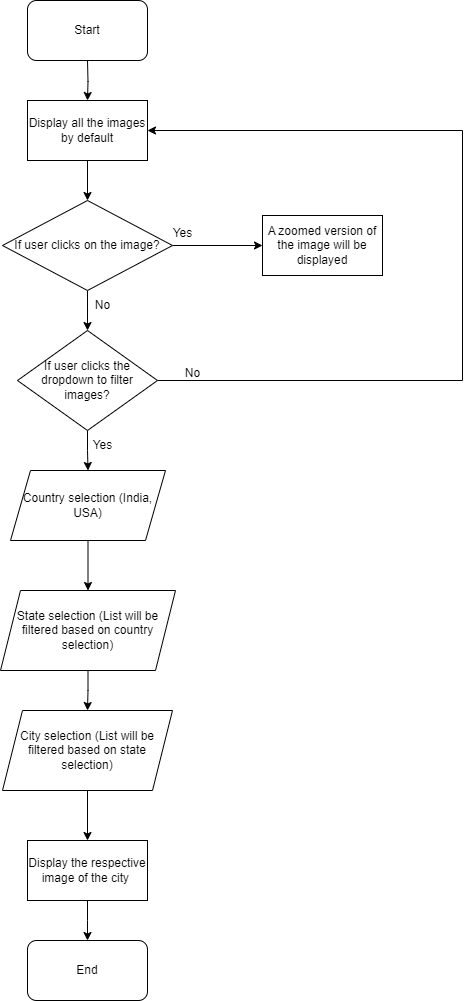

The diagram above was exported from draw.io. Its source (the exported page's mxGraphModel, read from the mxfile embedded in the PNG):
<mxGraphModel dx="825" dy="476" grid="1" gridSize="10" guides="1" tooltips="1" connect="1" arrows="1" fold="1" page="1" pageScale="1" pageWidth="850" pageHeight="1100" math="0" shadow="0">
  <root>
    <mxCell id="0" />
    <mxCell id="1" parent="0" />
    <mxCell id="ef1i9olueahSVc1ZeOhq-5" style="edgeStyle=orthogonalEdgeStyle;rounded=0;orthogonalLoop=1;jettySize=auto;html=1;exitX=0.5;exitY=1;exitDx=0;exitDy=0;exitPerimeter=0;entryX=0.5;entryY=0;entryDx=0;entryDy=0;" edge="1" parent="1" target="E6FwQj1z6kSkI7d41Mbk-2">
      <mxGeometry relative="1" as="geometry">
        <mxPoint x="425" y="110" as="sourcePoint" />
      </mxGeometry>
    </mxCell>
    <mxCell id="ef1i9olueahSVc1ZeOhq-4" style="edgeStyle=orthogonalEdgeStyle;rounded=0;orthogonalLoop=1;jettySize=auto;html=1;exitX=0.5;exitY=1;exitDx=0;exitDy=0;entryX=0.5;entryY=0;entryDx=0;entryDy=0;" edge="1" parent="1" source="E6FwQj1z6kSkI7d41Mbk-2" target="ef1i9olueahSVc1ZeOhq-1">
      <mxGeometry relative="1" as="geometry" />
    </mxCell>
    <mxCell id="E6FwQj1z6kSkI7d41Mbk-2" value="Display all the images by default" style="rounded=0;whiteSpace=wrap;html=1;" parent="1" vertex="1">
      <mxGeometry x="365" y="150" width="120" height="60" as="geometry" />
    </mxCell>
    <mxCell id="ef1i9olueahSVc1ZeOhq-3" style="edgeStyle=orthogonalEdgeStyle;rounded=0;orthogonalLoop=1;jettySize=auto;html=1;exitX=1;exitY=0.5;exitDx=0;exitDy=0;entryX=0;entryY=0.5;entryDx=0;entryDy=0;" edge="1" parent="1" source="ef1i9olueahSVc1ZeOhq-1" target="ef1i9olueahSVc1ZeOhq-2">
      <mxGeometry relative="1" as="geometry" />
    </mxCell>
    <mxCell id="ef1i9olueahSVc1ZeOhq-29" style="edgeStyle=orthogonalEdgeStyle;rounded=0;orthogonalLoop=1;jettySize=auto;html=1;exitX=0.5;exitY=1;exitDx=0;exitDy=0;entryX=0.5;entryY=0;entryDx=0;entryDy=0;" edge="1" parent="1" source="ef1i9olueahSVc1ZeOhq-1" target="ef1i9olueahSVc1ZeOhq-11">
      <mxGeometry relative="1" as="geometry" />
    </mxCell>
    <mxCell id="ef1i9olueahSVc1ZeOhq-1" value="If user clicks on the image?" style="rhombus;whiteSpace=wrap;html=1;" vertex="1" parent="1">
      <mxGeometry x="340" y="250" width="170" height="90" as="geometry" />
    </mxCell>
    <mxCell id="ef1i9olueahSVc1ZeOhq-2" value="A zoomed version of the image will be displayed" style="rounded=0;whiteSpace=wrap;html=1;" vertex="1" parent="1">
      <mxGeometry x="600" y="265" width="120" height="60" as="geometry" />
    </mxCell>
    <mxCell id="ef1i9olueahSVc1ZeOhq-8" value="Yes" style="text;html=1;align=center;verticalAlign=middle;resizable=0;points=[];autosize=1;strokeColor=none;fillColor=none;" vertex="1" parent="1">
      <mxGeometry x="500" y="268" width="40" height="30" as="geometry" />
    </mxCell>
    <mxCell id="ef1i9olueahSVc1ZeOhq-9" value="No" style="text;html=1;align=center;verticalAlign=middle;resizable=0;points=[];autosize=1;strokeColor=none;fillColor=none;" vertex="1" parent="1">
      <mxGeometry x="420" y="340" width="40" height="30" as="geometry" />
    </mxCell>
    <mxCell id="ef1i9olueahSVc1ZeOhq-13" style="edgeStyle=orthogonalEdgeStyle;rounded=0;orthogonalLoop=1;jettySize=auto;html=1;exitX=1;exitY=0.5;exitDx=0;exitDy=0;entryX=1;entryY=0.5;entryDx=0;entryDy=0;" edge="1" parent="1" source="ef1i9olueahSVc1ZeOhq-11" target="E6FwQj1z6kSkI7d41Mbk-2">
      <mxGeometry relative="1" as="geometry">
        <Array as="points">
          <mxPoint x="800" y="430" />
          <mxPoint x="800" y="180" />
        </Array>
      </mxGeometry>
    </mxCell>
    <mxCell id="ef1i9olueahSVc1ZeOhq-19" style="edgeStyle=orthogonalEdgeStyle;rounded=0;orthogonalLoop=1;jettySize=auto;html=1;exitX=0.5;exitY=1;exitDx=0;exitDy=0;entryX=0.5;entryY=0;entryDx=0;entryDy=0;" edge="1" parent="1" source="ef1i9olueahSVc1ZeOhq-11" target="ef1i9olueahSVc1ZeOhq-15">
      <mxGeometry relative="1" as="geometry" />
    </mxCell>
    <mxCell id="ef1i9olueahSVc1ZeOhq-11" value="If user clicks the dropdown to filter images?" style="rhombus;whiteSpace=wrap;html=1;" vertex="1" parent="1">
      <mxGeometry x="355" y="380" width="140" height="100" as="geometry" />
    </mxCell>
    <mxCell id="ef1i9olueahSVc1ZeOhq-14" value="No" style="text;html=1;align=center;verticalAlign=middle;resizable=0;points=[];autosize=1;strokeColor=none;fillColor=none;" vertex="1" parent="1">
      <mxGeometry x="510" y="408" width="40" height="30" as="geometry" />
    </mxCell>
    <mxCell id="ef1i9olueahSVc1ZeOhq-20" style="edgeStyle=orthogonalEdgeStyle;rounded=0;orthogonalLoop=1;jettySize=auto;html=1;exitX=0.5;exitY=1;exitDx=0;exitDy=0;entryX=0.5;entryY=0;entryDx=0;entryDy=0;" edge="1" parent="1" source="ef1i9olueahSVc1ZeOhq-15" target="ef1i9olueahSVc1ZeOhq-16">
      <mxGeometry relative="1" as="geometry" />
    </mxCell>
    <mxCell id="ef1i9olueahSVc1ZeOhq-15" value="Country selection (India, USA)" style="shape=parallelogram;perimeter=parallelogramPerimeter;whiteSpace=wrap;html=1;fixedSize=1;" vertex="1" parent="1">
      <mxGeometry x="348" y="520" width="155" height="70" as="geometry" />
    </mxCell>
    <mxCell id="ef1i9olueahSVc1ZeOhq-21" style="edgeStyle=orthogonalEdgeStyle;rounded=0;orthogonalLoop=1;jettySize=auto;html=1;exitX=0.5;exitY=1;exitDx=0;exitDy=0;entryX=0.5;entryY=0;entryDx=0;entryDy=0;" edge="1" parent="1" source="ef1i9olueahSVc1ZeOhq-16" target="ef1i9olueahSVc1ZeOhq-17">
      <mxGeometry relative="1" as="geometry" />
    </mxCell>
    <mxCell id="ef1i9olueahSVc1ZeOhq-16" value="State selection (List will be filtered based on country selection)" style="shape=parallelogram;perimeter=parallelogramPerimeter;whiteSpace=wrap;html=1;fixedSize=1;" vertex="1" parent="1">
      <mxGeometry x="338" y="640" width="175" height="80" as="geometry" />
    </mxCell>
    <mxCell id="ef1i9olueahSVc1ZeOhq-22" style="edgeStyle=orthogonalEdgeStyle;rounded=0;orthogonalLoop=1;jettySize=auto;html=1;exitX=0.5;exitY=1;exitDx=0;exitDy=0;entryX=0.5;entryY=0;entryDx=0;entryDy=0;" edge="1" parent="1" source="ef1i9olueahSVc1ZeOhq-17" target="ef1i9olueahSVc1ZeOhq-18">
      <mxGeometry relative="1" as="geometry" />
    </mxCell>
    <mxCell id="ef1i9olueahSVc1ZeOhq-17" value="City selection (List will be filtered based on state selection)" style="shape=parallelogram;perimeter=parallelogramPerimeter;whiteSpace=wrap;html=1;fixedSize=1;" vertex="1" parent="1">
      <mxGeometry x="340" y="760" width="170" height="80" as="geometry" />
    </mxCell>
    <mxCell id="ef1i9olueahSVc1ZeOhq-23" style="edgeStyle=orthogonalEdgeStyle;rounded=0;orthogonalLoop=1;jettySize=auto;html=1;exitX=0.5;exitY=1;exitDx=0;exitDy=0;" edge="1" parent="1" source="ef1i9olueahSVc1ZeOhq-18">
      <mxGeometry relative="1" as="geometry">
        <mxPoint x="425" y="990" as="targetPoint" />
      </mxGeometry>
    </mxCell>
    <mxCell id="ef1i9olueahSVc1ZeOhq-18" value="Display the respective image of the city&amp;nbsp;" style="rounded=0;whiteSpace=wrap;html=1;" vertex="1" parent="1">
      <mxGeometry x="365" y="890" width="120" height="60" as="geometry" />
    </mxCell>
    <mxCell id="ef1i9olueahSVc1ZeOhq-26" value="End" style="rounded=1;whiteSpace=wrap;html=1;" vertex="1" parent="1">
      <mxGeometry x="365" y="990" width="120" height="60" as="geometry" />
    </mxCell>
    <mxCell id="ef1i9olueahSVc1ZeOhq-27" value="Start" style="rounded=1;whiteSpace=wrap;html=1;" vertex="1" parent="1">
      <mxGeometry x="365" y="50" width="120" height="60" as="geometry" />
    </mxCell>
    <mxCell id="ef1i9olueahSVc1ZeOhq-28" value="Yes" style="text;html=1;align=center;verticalAlign=middle;resizable=0;points=[];autosize=1;strokeColor=none;fillColor=none;" vertex="1" parent="1">
      <mxGeometry x="420" y="480" width="40" height="30" as="geometry" />
    </mxCell>
  </root>
</mxGraphModel>